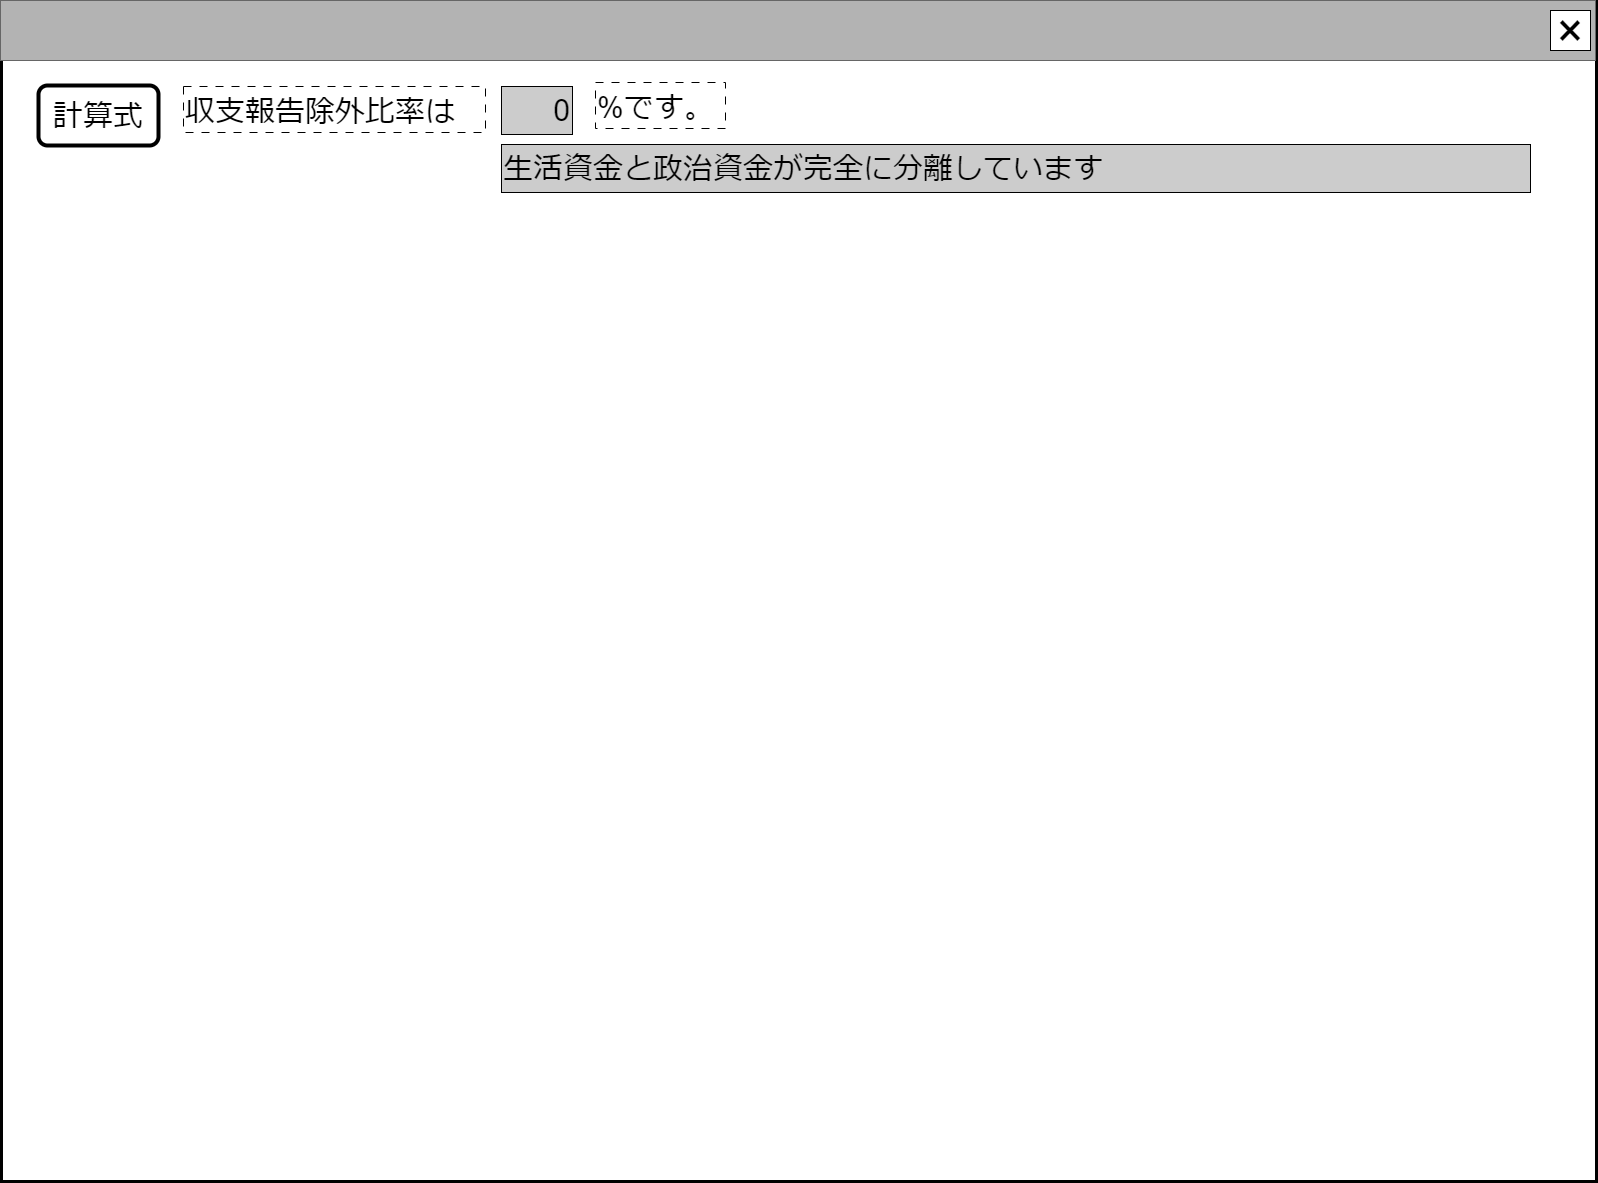

The diagram above was exported from draw.io. Its source (the exported page's mxGraphModel, read from the mxfile embedded in the PNG):
<mxGraphModel dx="2123" dy="1255" grid="1" gridSize="10" guides="1" tooltips="1" connect="1" arrows="1" fold="1" page="1" pageScale="1" pageWidth="1600" pageHeight="1200" math="0" shadow="0">
  <root>
    <mxCell id="0" />
    <mxCell id="cFaB45KztUIKXS-_cTrr-9" value="ウインドウ" style="locked=1;" parent="0" />
    <mxCell id="cFaB45KztUIKXS-_cTrr-10" value="" style="rounded=0;whiteSpace=wrap;html=1;strokeWidth=3;" parent="cFaB45KztUIKXS-_cTrr-9" vertex="1">
      <mxGeometry x="1" y="1" width="1595" height="1180" as="geometry" />
    </mxCell>
    <mxCell id="cFaB45KztUIKXS-_cTrr-11" value="" style="rounded=0;whiteSpace=wrap;html=1;fillColor=#B3B3B3;fontColor=#333333;strokeColor=#666666;" parent="cFaB45KztUIKXS-_cTrr-9" vertex="1">
      <mxGeometry width="1595" height="60" as="geometry" />
    </mxCell>
    <mxCell id="cFaB45KztUIKXS-_cTrr-12" value="&lt;font style=&quot;font-size: 48px;&quot;&gt;×&lt;/font&gt;" style="rounded=0;whiteSpace=wrap;html=1;" parent="cFaB45KztUIKXS-_cTrr-9" vertex="1">
      <mxGeometry x="1550" y="10" width="40" height="40" as="geometry" />
    </mxCell>
    <mxCell id="cFaB45KztUIKXS-_cTrr-14" value="名称未設定レイヤ" style="" parent="0" />
    <mxCell id="qQW_u_u5-3ppLx-0F7_--19" value="&lt;span style=&quot;font-size: 30px;&quot;&gt;収支報告除外比率は&lt;/span&gt;" style="rounded=0;whiteSpace=wrap;html=1;align=left;dashed=1;dashPattern=8 8;verticalAlign=bottom;" parent="cFaB45KztUIKXS-_cTrr-14" vertex="1">
      <mxGeometry x="183" y="86" width="302" height="46" as="geometry" />
    </mxCell>
    <mxCell id="SVBkzKlQY5_SW_EC5yE4-0" value="&lt;div style=&quot;&quot;&gt;&lt;span style=&quot;font-size: 30px;&quot;&gt;0&lt;/span&gt;&lt;/div&gt;" style="rounded=0;whiteSpace=wrap;html=1;align=right;fillColor=#CCCCCC;" parent="cFaB45KztUIKXS-_cTrr-14" vertex="1">
      <mxGeometry x="501" y="86" width="71" height="48" as="geometry" />
    </mxCell>
    <mxCell id="SVBkzKlQY5_SW_EC5yE4-1" value="&lt;span style=&quot;font-size: 30px;&quot;&gt;%です。&lt;br&gt;&lt;/span&gt;" style="rounded=0;whiteSpace=wrap;html=1;align=left;dashed=1;dashPattern=8 8;verticalAlign=bottom;" parent="cFaB45KztUIKXS-_cTrr-14" vertex="1">
      <mxGeometry x="595" y="82" width="130" height="46" as="geometry" />
    </mxCell>
    <mxCell id="SVBkzKlQY5_SW_EC5yE4-2" value="&lt;div style=&quot;&quot;&gt;&lt;span style=&quot;font-size: 30px;&quot;&gt;生活資金と政治資金が完全に分離しています&lt;/span&gt;&lt;/div&gt;" style="rounded=0;whiteSpace=wrap;html=1;align=left;fillColor=#CCCCCC;" parent="cFaB45KztUIKXS-_cTrr-14" vertex="1">
      <mxGeometry x="501" y="144" width="1029" height="48" as="geometry" />
    </mxCell>
    <mxCell id="SVBkzKlQY5_SW_EC5yE4-5" value="&lt;font style=&quot;font-size: 30px;&quot;&gt;計算式&lt;/font&gt;" style="rounded=1;whiteSpace=wrap;html=1;strokeWidth=4;" parent="cFaB45KztUIKXS-_cTrr-14" vertex="1">
      <mxGeometry x="38" y="85" width="120" height="60" as="geometry" />
    </mxCell>
  </root>
</mxGraphModel>